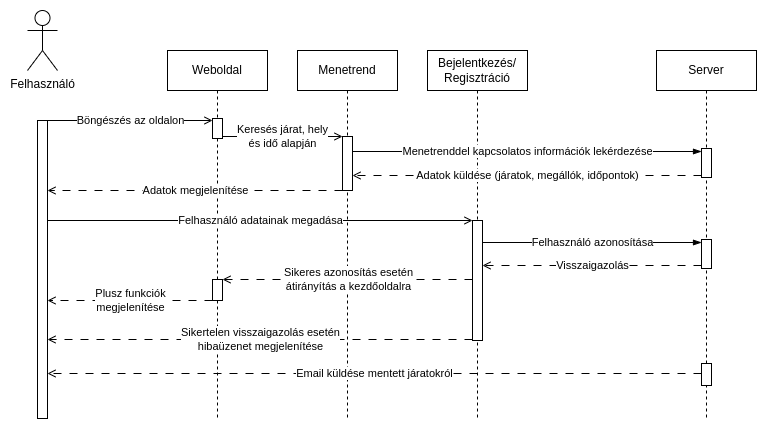

The diagram above was exported from draw.io. Its source (the exported page's mxGraphModel, read from the mxfile embedded in the PNG):
<mxGraphModel dx="1147" dy="671" grid="1" gridSize="10" guides="1" tooltips="1" connect="1" arrows="1" fold="1" page="1" pageScale="1" pageWidth="850" pageHeight="1100" math="0" shadow="0">
  <root>
    <mxCell id="0" />
    <mxCell id="1" parent="0" />
    <mxCell id="aM9ryv3xv72pqoxQDRHE-1" value="Weboldal" style="shape=umlLifeline;perimeter=lifelinePerimeter;whiteSpace=wrap;html=1;container=0;dropTarget=0;collapsible=0;recursiveResize=0;outlineConnect=0;portConstraint=eastwest;newEdgeStyle={&quot;edgeStyle&quot;:&quot;elbowEdgeStyle&quot;,&quot;elbow&quot;:&quot;vertical&quot;,&quot;curved&quot;:0,&quot;rounded&quot;:0};" parent="1" vertex="1">
      <mxGeometry x="161" y="52" width="100" height="368" as="geometry" />
    </mxCell>
    <mxCell id="aM9ryv3xv72pqoxQDRHE-2" value="" style="html=1;points=[];perimeter=orthogonalPerimeter;outlineConnect=0;targetShapes=umlLifeline;portConstraint=eastwest;newEdgeStyle={&quot;edgeStyle&quot;:&quot;elbowEdgeStyle&quot;,&quot;elbow&quot;:&quot;vertical&quot;,&quot;curved&quot;:0,&quot;rounded&quot;:0};" parent="aM9ryv3xv72pqoxQDRHE-1" vertex="1">
      <mxGeometry x="45" y="68" width="10" height="20" as="geometry" />
    </mxCell>
    <mxCell id="u5t8B-oc7hOSmfc3_6Pb-28" value="" style="html=1;points=[];perimeter=orthogonalPerimeter;outlineConnect=0;targetShapes=umlLifeline;portConstraint=eastwest;newEdgeStyle={&quot;edgeStyle&quot;:&quot;elbowEdgeStyle&quot;,&quot;elbow&quot;:&quot;vertical&quot;,&quot;curved&quot;:0,&quot;rounded&quot;:0};" parent="aM9ryv3xv72pqoxQDRHE-1" vertex="1">
      <mxGeometry x="45" y="229" width="10" height="21" as="geometry" />
    </mxCell>
    <mxCell id="aM9ryv3xv72pqoxQDRHE-5" value="Server" style="shape=umlLifeline;perimeter=lifelinePerimeter;whiteSpace=wrap;html=1;container=0;dropTarget=0;collapsible=0;recursiveResize=0;outlineConnect=0;portConstraint=eastwest;newEdgeStyle={&quot;edgeStyle&quot;:&quot;elbowEdgeStyle&quot;,&quot;elbow&quot;:&quot;vertical&quot;,&quot;curved&quot;:0,&quot;rounded&quot;:0};" parent="1" vertex="1">
      <mxGeometry x="650" y="52" width="100" height="368" as="geometry" />
    </mxCell>
    <mxCell id="aM9ryv3xv72pqoxQDRHE-6" value="" style="html=1;points=[];perimeter=orthogonalPerimeter;outlineConnect=0;targetShapes=umlLifeline;portConstraint=eastwest;newEdgeStyle={&quot;edgeStyle&quot;:&quot;elbowEdgeStyle&quot;,&quot;elbow&quot;:&quot;vertical&quot;,&quot;curved&quot;:0,&quot;rounded&quot;:0};" parent="aM9ryv3xv72pqoxQDRHE-5" vertex="1">
      <mxGeometry x="45" y="98" width="10" height="29" as="geometry" />
    </mxCell>
    <mxCell id="HKPqmMnlYqDi-5rJMVbg-1" value="" style="html=1;points=[];perimeter=orthogonalPerimeter;outlineConnect=0;targetShapes=umlLifeline;portConstraint=eastwest;newEdgeStyle={&quot;edgeStyle&quot;:&quot;elbowEdgeStyle&quot;,&quot;elbow&quot;:&quot;vertical&quot;,&quot;curved&quot;:0,&quot;rounded&quot;:0};" vertex="1" parent="aM9ryv3xv72pqoxQDRHE-5">
      <mxGeometry x="45" y="189" width="10" height="29" as="geometry" />
    </mxCell>
    <mxCell id="HKPqmMnlYqDi-5rJMVbg-3" value="" style="html=1;points=[];perimeter=orthogonalPerimeter;outlineConnect=0;targetShapes=umlLifeline;portConstraint=eastwest;newEdgeStyle={&quot;edgeStyle&quot;:&quot;elbowEdgeStyle&quot;,&quot;elbow&quot;:&quot;vertical&quot;,&quot;curved&quot;:0,&quot;rounded&quot;:0};" vertex="1" parent="aM9ryv3xv72pqoxQDRHE-5">
      <mxGeometry x="45" y="313" width="10" height="22" as="geometry" />
    </mxCell>
    <mxCell id="u5t8B-oc7hOSmfc3_6Pb-1" value="Felhasználó" style="shape=umlActor;verticalLabelPosition=bottom;verticalAlign=top;html=1;outlineConnect=0;" parent="1" vertex="1">
      <mxGeometry x="21" y="12" width="30" height="60" as="geometry" />
    </mxCell>
    <mxCell id="u5t8B-oc7hOSmfc3_6Pb-3" value="" style="html=1;points=[];perimeter=orthogonalPerimeter;outlineConnect=0;targetShapes=umlLifeline;portConstraint=eastwest;newEdgeStyle={&quot;edgeStyle&quot;:&quot;elbowEdgeStyle&quot;,&quot;elbow&quot;:&quot;vertical&quot;,&quot;curved&quot;:0,&quot;rounded&quot;:0};" parent="1" vertex="1">
      <mxGeometry x="31" y="122" width="10" height="298" as="geometry" />
    </mxCell>
    <mxCell id="u5t8B-oc7hOSmfc3_6Pb-5" value="" style="html=1;verticalAlign=bottom;endArrow=open;edgeStyle=elbowEdgeStyle;elbow=vertical;curved=0;rounded=0;endFill=0;" parent="1" edge="1">
      <mxGeometry x="0.0909" y="29" relative="1" as="geometry">
        <mxPoint x="41" y="122" as="sourcePoint" />
        <Array as="points">
          <mxPoint x="126" y="122" />
        </Array>
        <mxPoint x="206" y="122" as="targetPoint" />
        <mxPoint as="offset" />
      </mxGeometry>
    </mxCell>
    <mxCell id="uRkIBVN0m1hDBJVef8-K-19" value="Böngészés az oldalon" style="edgeLabel;html=1;align=center;verticalAlign=middle;resizable=0;points=[];" parent="u5t8B-oc7hOSmfc3_6Pb-5" vertex="1" connectable="0">
      <mxGeometry relative="1" as="geometry">
        <mxPoint as="offset" />
      </mxGeometry>
    </mxCell>
    <mxCell id="u5t8B-oc7hOSmfc3_6Pb-11" value="Menetrend" style="shape=umlLifeline;perimeter=lifelinePerimeter;whiteSpace=wrap;html=1;container=0;dropTarget=0;collapsible=0;recursiveResize=0;outlineConnect=0;portConstraint=eastwest;newEdgeStyle={&quot;edgeStyle&quot;:&quot;elbowEdgeStyle&quot;,&quot;elbow&quot;:&quot;vertical&quot;,&quot;curved&quot;:0,&quot;rounded&quot;:0};" parent="1" vertex="1">
      <mxGeometry x="291" y="52" width="100" height="368" as="geometry" />
    </mxCell>
    <mxCell id="u5t8B-oc7hOSmfc3_6Pb-12" value="" style="html=1;points=[];perimeter=orthogonalPerimeter;outlineConnect=0;targetShapes=umlLifeline;portConstraint=eastwest;newEdgeStyle={&quot;edgeStyle&quot;:&quot;elbowEdgeStyle&quot;,&quot;elbow&quot;:&quot;vertical&quot;,&quot;curved&quot;:0,&quot;rounded&quot;:0};" parent="u5t8B-oc7hOSmfc3_6Pb-11" vertex="1">
      <mxGeometry x="45" y="86" width="10" height="54" as="geometry" />
    </mxCell>
    <mxCell id="u5t8B-oc7hOSmfc3_6Pb-14" value="" style="endArrow=open;html=1;rounded=0;dashed=1;dashPattern=8 8;endFill=0;" parent="1" edge="1">
      <mxGeometry width="50" height="50" relative="1" as="geometry">
        <mxPoint x="336" y="192" as="sourcePoint" />
        <mxPoint x="41" y="192" as="targetPoint" />
      </mxGeometry>
    </mxCell>
    <mxCell id="u5t8B-oc7hOSmfc3_6Pb-17" value="Adatok megjelenítése" style="edgeLabel;html=1;align=center;verticalAlign=middle;resizable=0;points=[];" parent="u5t8B-oc7hOSmfc3_6Pb-14" vertex="1" connectable="0">
      <mxGeometry relative="1" as="geometry">
        <mxPoint as="offset" />
      </mxGeometry>
    </mxCell>
    <mxCell id="u5t8B-oc7hOSmfc3_6Pb-18" value="Bejelentkezés/&lt;br&gt;Regisztráció" style="shape=umlLifeline;perimeter=lifelinePerimeter;whiteSpace=wrap;html=1;container=0;dropTarget=0;collapsible=0;recursiveResize=0;outlineConnect=0;portConstraint=eastwest;newEdgeStyle={&quot;edgeStyle&quot;:&quot;elbowEdgeStyle&quot;,&quot;elbow&quot;:&quot;vertical&quot;,&quot;curved&quot;:0,&quot;rounded&quot;:0};" parent="1" vertex="1">
      <mxGeometry x="421" y="52" width="100" height="368" as="geometry" />
    </mxCell>
    <mxCell id="u5t8B-oc7hOSmfc3_6Pb-19" value="" style="html=1;points=[];perimeter=orthogonalPerimeter;outlineConnect=0;targetShapes=umlLifeline;portConstraint=eastwest;newEdgeStyle={&quot;edgeStyle&quot;:&quot;elbowEdgeStyle&quot;,&quot;elbow&quot;:&quot;vertical&quot;,&quot;curved&quot;:0,&quot;rounded&quot;:0};" parent="u5t8B-oc7hOSmfc3_6Pb-18" vertex="1">
      <mxGeometry x="45" y="170" width="10" height="120" as="geometry" />
    </mxCell>
    <mxCell id="u5t8B-oc7hOSmfc3_6Pb-20" value="" style="endArrow=open;html=1;rounded=0;endFill=0;" parent="1" edge="1">
      <mxGeometry width="50" height="50" relative="1" as="geometry">
        <mxPoint x="216" y="138" as="sourcePoint" />
        <mxPoint x="336" y="138" as="targetPoint" />
      </mxGeometry>
    </mxCell>
    <mxCell id="u5t8B-oc7hOSmfc3_6Pb-21" value="Keresés járat, hely&lt;br&gt;és idő alapján" style="edgeLabel;html=1;align=center;verticalAlign=middle;resizable=0;points=[];" parent="u5t8B-oc7hOSmfc3_6Pb-20" vertex="1" connectable="0">
      <mxGeometry relative="1" as="geometry">
        <mxPoint as="offset" />
      </mxGeometry>
    </mxCell>
    <mxCell id="u5t8B-oc7hOSmfc3_6Pb-22" value="" style="endArrow=open;html=1;rounded=0;endFill=0;" parent="1" edge="1">
      <mxGeometry width="50" height="50" relative="1" as="geometry">
        <mxPoint x="41" y="222" as="sourcePoint" />
        <mxPoint x="465.9999999999998" y="222" as="targetPoint" />
      </mxGeometry>
    </mxCell>
    <mxCell id="u5t8B-oc7hOSmfc3_6Pb-23" value="Felhasználó adatainak megadása" style="edgeLabel;html=1;align=center;verticalAlign=middle;resizable=0;points=[];" parent="u5t8B-oc7hOSmfc3_6Pb-22" vertex="1" connectable="0">
      <mxGeometry relative="1" as="geometry">
        <mxPoint as="offset" />
      </mxGeometry>
    </mxCell>
    <mxCell id="u5t8B-oc7hOSmfc3_6Pb-29" value="" style="endArrow=open;html=1;rounded=0;dashed=1;dashPattern=8 8;endFill=0;" parent="1" edge="1">
      <mxGeometry width="50" height="50" relative="1" as="geometry">
        <mxPoint x="465.9999999999998" y="281" as="sourcePoint" />
        <mxPoint x="216" y="281" as="targetPoint" />
      </mxGeometry>
    </mxCell>
    <mxCell id="u5t8B-oc7hOSmfc3_6Pb-32" value="Sikeres azonosítás esetén&lt;br&gt;átirányítás a kezdőoldalra" style="edgeLabel;html=1;align=center;verticalAlign=middle;resizable=0;points=[];" parent="u5t8B-oc7hOSmfc3_6Pb-29" vertex="1" connectable="0">
      <mxGeometry relative="1" as="geometry">
        <mxPoint as="offset" />
      </mxGeometry>
    </mxCell>
    <mxCell id="u5t8B-oc7hOSmfc3_6Pb-33" value="" style="endArrow=open;html=1;rounded=0;dashed=1;dashPattern=8 8;endFill=0;" parent="1" edge="1">
      <mxGeometry width="50" height="50" relative="1" as="geometry">
        <mxPoint x="205.99999999999977" y="302" as="sourcePoint" />
        <mxPoint x="41" y="302" as="targetPoint" />
      </mxGeometry>
    </mxCell>
    <mxCell id="u5t8B-oc7hOSmfc3_6Pb-34" value="Plusz funkciók&lt;br&gt;megjelenítése" style="edgeLabel;html=1;align=center;verticalAlign=middle;resizable=0;points=[];" parent="u5t8B-oc7hOSmfc3_6Pb-33" vertex="1" connectable="0">
      <mxGeometry relative="1" as="geometry">
        <mxPoint as="offset" />
      </mxGeometry>
    </mxCell>
    <mxCell id="u5t8B-oc7hOSmfc3_6Pb-36" value="" style="endArrow=open;html=1;rounded=0;dashed=1;dashPattern=8 8;endFill=0;" parent="1" edge="1">
      <mxGeometry width="50" height="50" relative="1" as="geometry">
        <mxPoint x="466" y="341" as="sourcePoint" />
        <mxPoint x="41" y="341" as="targetPoint" />
      </mxGeometry>
    </mxCell>
    <mxCell id="u5t8B-oc7hOSmfc3_6Pb-37" value="Sikertelen visszaigazolás esetén&lt;br&gt;hibaüzenet megjelenítése" style="edgeLabel;html=1;align=center;verticalAlign=middle;resizable=0;points=[];" parent="u5t8B-oc7hOSmfc3_6Pb-36" vertex="1" connectable="0">
      <mxGeometry relative="1" as="geometry">
        <mxPoint as="offset" />
      </mxGeometry>
    </mxCell>
    <mxCell id="IjWwiQwQimuaxU5sqEgk-12" value="" style="endArrow=open;html=1;rounded=0;dashed=1;dashPattern=8 8;endFill=0;" parent="1" edge="1" source="HKPqmMnlYqDi-5rJMVbg-3">
      <mxGeometry width="50" height="50" relative="1" as="geometry">
        <mxPoint x="725" y="375" as="sourcePoint" />
        <mxPoint x="41" y="375" as="targetPoint" />
      </mxGeometry>
    </mxCell>
    <mxCell id="IjWwiQwQimuaxU5sqEgk-13" value="Email küldése mentett járatokról" style="edgeLabel;html=1;align=center;verticalAlign=middle;resizable=0;points=[];" parent="IjWwiQwQimuaxU5sqEgk-12" vertex="1" connectable="0">
      <mxGeometry relative="1" as="geometry">
        <mxPoint as="offset" />
      </mxGeometry>
    </mxCell>
    <mxCell id="uRkIBVN0m1hDBJVef8-K-5" value="" style="endArrow=blockThin;html=1;rounded=0;endFill=1;" parent="1" target="aM9ryv3xv72pqoxQDRHE-6" edge="1">
      <mxGeometry width="50" height="50" relative="1" as="geometry">
        <mxPoint x="346" y="153" as="sourcePoint" />
        <mxPoint x="786" y="153" as="targetPoint" />
      </mxGeometry>
    </mxCell>
    <mxCell id="uRkIBVN0m1hDBJVef8-K-6" value="Menetrenddel kapcsolatos információk lekérdezése" style="edgeLabel;html=1;align=center;verticalAlign=middle;resizable=0;points=[];" parent="uRkIBVN0m1hDBJVef8-K-5" vertex="1" connectable="0">
      <mxGeometry relative="1" as="geometry">
        <mxPoint as="offset" />
      </mxGeometry>
    </mxCell>
    <mxCell id="uRkIBVN0m1hDBJVef8-K-17" value="" style="endArrow=open;html=1;rounded=0;dashed=1;dashPattern=8 8;endFill=0;" parent="1" edge="1" source="aM9ryv3xv72pqoxQDRHE-6">
      <mxGeometry width="50" height="50" relative="1" as="geometry">
        <mxPoint x="785.9999999999998" y="177" as="sourcePoint" />
        <mxPoint x="346" y="177" as="targetPoint" />
      </mxGeometry>
    </mxCell>
    <mxCell id="uRkIBVN0m1hDBJVef8-K-18" value="Adatok küldése (járatok, megállók, időpontok)" style="edgeLabel;html=1;align=center;verticalAlign=middle;resizable=0;points=[];" parent="uRkIBVN0m1hDBJVef8-K-17" vertex="1" connectable="0">
      <mxGeometry relative="1" as="geometry">
        <mxPoint as="offset" />
      </mxGeometry>
    </mxCell>
    <mxCell id="uRkIBVN0m1hDBJVef8-K-20" value="" style="endArrow=blockThin;html=1;rounded=0;endFill=1;" parent="1" edge="1" target="HKPqmMnlYqDi-5rJMVbg-1">
      <mxGeometry width="50" height="50" relative="1" as="geometry">
        <mxPoint x="475.9999999999998" y="244.0000000000001" as="sourcePoint" />
        <mxPoint x="785.9999999999998" y="244.0000000000001" as="targetPoint" />
      </mxGeometry>
    </mxCell>
    <mxCell id="uRkIBVN0m1hDBJVef8-K-21" value="Felhasználó azonosítása" style="edgeLabel;html=1;align=center;verticalAlign=middle;resizable=0;points=[];" parent="uRkIBVN0m1hDBJVef8-K-20" vertex="1" connectable="0">
      <mxGeometry relative="1" as="geometry">
        <mxPoint as="offset" />
      </mxGeometry>
    </mxCell>
    <mxCell id="uRkIBVN0m1hDBJVef8-K-22" value="" style="endArrow=open;html=1;rounded=0;dashed=1;dashPattern=8 8;endFill=0;" parent="1" edge="1" source="HKPqmMnlYqDi-5rJMVbg-1">
      <mxGeometry width="50" height="50" relative="1" as="geometry">
        <mxPoint x="785.9999999999998" y="267.0000000000001" as="sourcePoint" />
        <mxPoint x="475.9999999999998" y="267.0000000000001" as="targetPoint" />
      </mxGeometry>
    </mxCell>
    <mxCell id="uRkIBVN0m1hDBJVef8-K-23" value="Visszaigazolás" style="edgeLabel;html=1;align=center;verticalAlign=middle;resizable=0;points=[];" parent="uRkIBVN0m1hDBJVef8-K-22" vertex="1" connectable="0">
      <mxGeometry relative="1" as="geometry">
        <mxPoint as="offset" />
      </mxGeometry>
    </mxCell>
  </root>
</mxGraphModel>